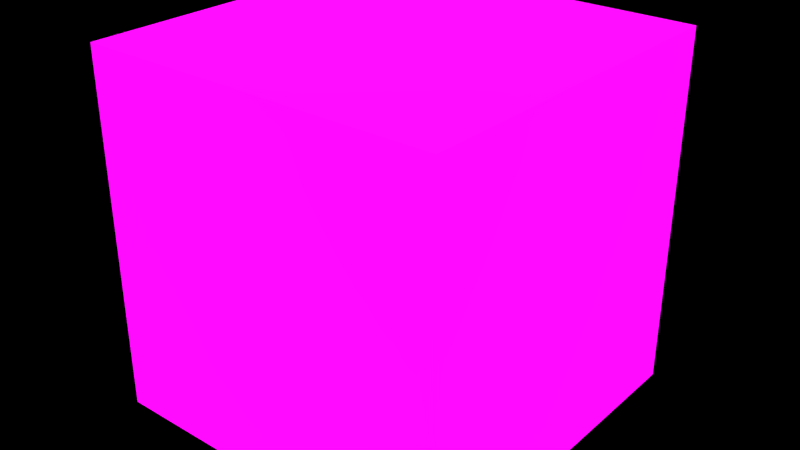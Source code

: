 # Source: Emitter_Stasis_Field.blend  (saved by Blender 2.80.75; exported with 4.5.12 LTS)
import bpy
from mathutils import Matrix  # noqa: F401  (used for matrix-valued properties, if any)

bpy.ops.wm.read_factory_settings(use_empty=True)
scene = bpy.context.scene
scene.name = 'Scene'

# ---- images (referenced by path relative to the original .blend; pixels are not part of the script)
import os
ASSET_DIR = os.environ.get("B2B_ASSET_DIR", "")  # directory of the original .blend (textures are referenced by path, not embedded)
HERE = os.path.dirname(os.path.abspath(__file__))  # packed textures are extracted next to this script under _unpacked/

def load_image(name, relpath, width, height, colorspace="sRGB"):
    """Load a texture the original file referenced (path relative to the .blend, or extracted next to this script)."""
    p = next((c for c in (os.path.join(HERE, relpath), os.path.join(ASSET_DIR, relpath)) if relpath and os.path.exists(c)), "")
    if p:
        img = bpy.data.images.load(p, check_existing=True)
        img.name = name
    else:  # same state as the original file: an image datablock whose file is absent (Cycles renders it pink)
        img = bpy.data.images.new(name, width, height)
        img.source = "FILE"
        img.filepath = "//" + (relpath or name)
    img.colorspace_settings.name = colorspace
    return img
img_emitter_stasis_field_jpg = load_image('Emitter Stasis Field.jpg', 'Emitter Stasis Field.jpg', 1024, 1024, 'sRGB')

# ---- materials (node trees are filled in below, after node groups)
mat_emitter_stasis_field = bpy.data.materials.new('Emitter Stasis Field')
mat_emitter_stasis_field.alpha_threshold = 0.0
mat_emitter_stasis_field.use_transparent_shadow = False
mat_emitter_stasis_field.preview_render_type = 'CUBE'
mat_emitter_stasis_field.diffuse_color = (0.0, 0.1651, 0.4125, 1.0)
mat_emitter_stasis_field.roughness = 0.5

# ---- material node trees
mat_emitter_stasis_field.use_nodes = True; mat_emitter_stasis_field.node_tree.nodes.clear()
_N = mat_emitter_stasis_field.node_tree.nodes; _L = mat_emitter_stasis_field.node_tree.links
n0 = _N.new('ShaderNodeOutputMaterial'); n0.name = 'Material Output'; n0.location = (500, 300)
n1 = _N.new('ShaderNodeTexCoord'); n1.name = 'Texture Coordinate'; n1.location = (-900, 300)
n2 = _N.new('ShaderNodeMapping'); n2.name = 'Mapping'; n2.location = (-600, 300)
n2.vector_type = 'TEXTURE'
n3 = _N.new('ShaderNodeBsdfPrincipled'); n3.name = 'Principled BSDF'; n3.location = (200, 300)
n3.distribution = 'GGX'
n3.subsurface_method = 'BURLEY'
n3.inputs[2].default_value = 1.0
n3.inputs[3].default_value = 1.45
n3.inputs[13].default_value = 0.2
n3.inputs[28].default_value = 1.0
n4 = _N.new('ShaderNodeTexImage'); n4.name = 'Image Texture'; n4.location = (-200, 300)
n4.image = img_emitter_stasis_field_jpg
n4.projection = 'BOX'
_L.new(n1.outputs[3], n2.inputs[0])
_L.new(n2.outputs[0], n4.inputs[0])
_L.new(n3.outputs[0], n0.inputs[0])
_L.new(n4.outputs[0], n3.inputs[0])
_L.new(n4.outputs[0], n3.inputs[27])
n0.is_active_output = True

# ---- world
world_world = bpy.data.worlds.new('World'); scene.world = world_world
world_world.color = (0.0, 0.0, 0.0)
world_world.use_sun_shadow = False
world_world.sun_shadow_jitter_overblur = 0.0
world_world.cycles.sampling_method = 'MANUAL'

# ---- meshes
me_emitter_stasis_field = bpy.data.meshes.new('Emitter Stasis Field')
me_emitter_stasis_field.from_pydata([(-3.0, -3.0, -3.0), (-3.0, -3.0, 3.0), (-3.0, 3.0, -3.0), (-3.0, 3.0, 3.0), (3.0, -3.0, -3.0), (3.0, -3.0, 3.0), (3.0, 3.0, -3.0), (3.0, 3.0, 3.0)], [], [(0, 1, 3, 2), (2, 3, 7, 6), (6, 7, 5, 4), (4, 5, 1, 0), (2, 6, 4, 0), (7, 3, 1, 5)])
me_emitter_stasis_field.materials.append(mat_emitter_stasis_field)
me_emitter_stasis_field.use_remesh_preserve_volume = False
me_emitter_stasis_field.use_remesh_preserve_attributes = False
me_emitter_stasis_field.use_mirror_vertex_groups = False
me_emitter_stasis_field.update()

# ---- objects
ob_emitter_stasis_field = bpy.data.objects.new('Emitter Stasis Field', me_emitter_stasis_field)

# ---- transforms, parenting, visibility, modifiers, constraints
ob_emitter_stasis_field.location = (0.0, 0.0, 0.0)
ob_emitter_stasis_field.lineart.crease_threshold = 0.0

# ---- collection membership
scene.collection.objects.link(ob_emitter_stasis_field)

# ---- scene / render settings (as saved in the file)
scene.frame_start = 1; scene.frame_end = 250; scene.frame_set(2)
scene.render.engine = 'BLENDER_EEVEE_NEXT'
scene.render.image_settings.color_depth = '16'
scene.render.resolution_percentage = 50
scene.render.dither_intensity = 0.0
scene.render.film_transparent = True
scene.render.use_compositing = False
scene.render.use_sequencer = False
scene.render.use_stamp_time = False
scene.render.use_stamp_date = False
scene.render.use_stamp_frame = False
scene.render.use_stamp_camera = False
scene.render.use_stamp_scene = False
scene.render.use_stamp_filename = False
scene.render.use_stamp_render_time = False
scene.cycles.use_denoising = False
scene.cycles.samples = 128
scene.cycles.sampling_pattern = 'TABULATED_SOBOL'
scene.cycles.use_adaptive_sampling = False
scene.cycles.use_light_tree = False
scene.cycles.blur_glossy = 0.0
scene.cycles.sample_clamp_indirect = 0.0
scene.view_settings.view_transform = 'Standard'
scene.unit_settings.scale_length = 0.0254
bpy.context.view_layer.update()

# ---- added for rendering (the .blend has no active camera and no usable light): camera, sun
cam_auto = bpy.data.cameras.new('AutoCamera')
cam_auto.lens = 50.0
cam_auto.sensor_width = 36.0
cam_auto.clip_end = 1000.0
ob_auto_camera = bpy.data.objects.new('AutoCamera', cam_auto)
scene.collection.objects.link(ob_auto_camera)
ob_auto_camera.location = (9.61522, -11.5383, 7.69217)
ob_auto_camera.rotation_euler = (1.09748, -7.21219e-08, 0.694738)
scene.camera = ob_auto_camera
light_auto_sun = bpy.data.lights.new('AutoSun', 'SUN')
light_auto_sun.energy = 3.0
light_auto_sun.angle = 0.0523599
ob_auto_sun = bpy.data.objects.new('AutoSun', light_auto_sun)
scene.collection.objects.link(ob_auto_sun)
ob_auto_sun.rotation_euler = (0.872665, 0.174533, 0.523599)
bpy.context.view_layer.update()
